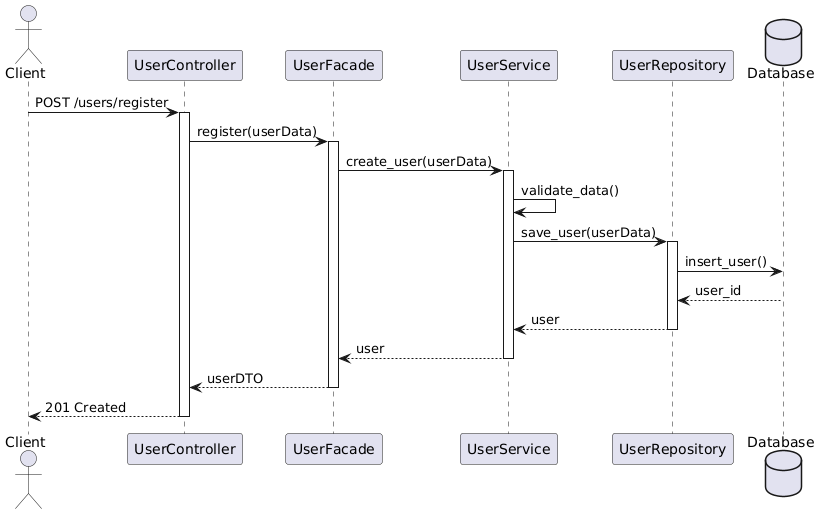

The diagram above was rendered by PlantUML. Its source (embedded in the PNG):
@startuml
Actor Client
participant UserController
participant UserFacade
participant UserService
participant UserRepository
database Database

Client -> UserController : POST /users/register
activate UserController

UserController -> UserFacade : register(userData)
activate UserFacade

UserFacade -> UserService : create_user(userData)
activate UserService

UserService -> UserService : validate_data()
UserService -> UserRepository : save_user(userData)
activate UserRepository

UserRepository -> Database : insert_user()
Database --> UserRepository : user_id
UserRepository --> UserService : user
deactivate UserRepository

UserService --> UserFacade : user
deactivate UserService

UserFacade --> UserController : userDTO
deactivate UserFacade

UserController --> Client : 201 Created
deactivate UserController
@enduml